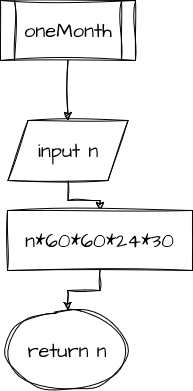

The diagram above was exported from draw.io. Its source (the exported page's mxGraphModel, read from the mxfile embedded in the PNG):
<mxGraphModel dx="1050" dy="605" grid="1" gridSize="10" guides="1" tooltips="1" connect="1" arrows="1" fold="1" page="1" pageScale="1" pageWidth="850" pageHeight="1100" math="0" shadow="0">
  <root>
    <mxCell id="0" />
    <mxCell id="1" parent="0" />
    <mxCell id="2" style="edgeStyle=orthogonalEdgeStyle;rounded=0;sketch=1;hachureGap=4;jiggle=2;curveFitting=1;orthogonalLoop=1;jettySize=auto;html=1;fontFamily=Architects Daughter;fontSource=https%3A%2F%2Ffonts.googleapis.com%2Fcss%3Ffamily%3DArchitects%2BDaughter;fontSize=16;" edge="1" source="3" target="5" parent="1">
      <mxGeometry relative="1" as="geometry" />
    </mxCell>
    <mxCell id="3" value="oneMonth" style="shape=process;whiteSpace=wrap;html=1;backgroundOutline=1;sketch=1;hachureGap=4;jiggle=2;curveFitting=1;fontFamily=Architects Daughter;fontSource=https%3A%2F%2Ffonts.googleapis.com%2Fcss%3Ffamily%3DArchitects%2BDaughter;fontSize=20;" vertex="1" parent="1">
      <mxGeometry x="358" y="40" width="135" height="60" as="geometry" />
    </mxCell>
    <mxCell id="4" style="edgeStyle=orthogonalEdgeStyle;rounded=0;sketch=1;hachureGap=4;jiggle=2;curveFitting=1;orthogonalLoop=1;jettySize=auto;html=1;entryX=0.5;entryY=0;entryDx=0;entryDy=0;fontFamily=Architects Daughter;fontSource=https%3A%2F%2Ffonts.googleapis.com%2Fcss%3Ffamily%3DArchitects%2BDaughter;fontSize=16;" edge="1" source="5" target="8" parent="1">
      <mxGeometry relative="1" as="geometry" />
    </mxCell>
    <mxCell id="5" value="input n" style="shape=parallelogram;perimeter=parallelogramPerimeter;whiteSpace=wrap;html=1;fixedSize=1;sketch=1;hachureGap=4;jiggle=2;curveFitting=1;fontFamily=Architects Daughter;fontSource=https%3A%2F%2Ffonts.googleapis.com%2Fcss%3Ffamily%3DArchitects%2BDaughter;fontSize=20;" vertex="1" parent="1">
      <mxGeometry x="365.5" y="160" width="120" height="60" as="geometry" />
    </mxCell>
    <mxCell id="6" value="return n" style="ellipse;whiteSpace=wrap;html=1;sketch=1;hachureGap=4;jiggle=2;curveFitting=1;fontFamily=Architects Daughter;fontSource=https%3A%2F%2Ffonts.googleapis.com%2Fcss%3Ffamily%3DArchitects%2BDaughter;fontSize=20;" vertex="1" parent="1">
      <mxGeometry x="365" y="350" width="120" height="80" as="geometry" />
    </mxCell>
    <mxCell id="7" style="edgeStyle=orthogonalEdgeStyle;rounded=0;sketch=1;hachureGap=4;jiggle=2;curveFitting=1;orthogonalLoop=1;jettySize=auto;html=1;fontFamily=Architects Daughter;fontSource=https%3A%2F%2Ffonts.googleapis.com%2Fcss%3Ffamily%3DArchitects%2BDaughter;fontSize=16;" edge="1" source="8" target="6" parent="1">
      <mxGeometry relative="1" as="geometry" />
    </mxCell>
    <mxCell id="8" value="n*60*60*24*30" style="rounded=0;whiteSpace=wrap;html=1;sketch=1;hachureGap=4;jiggle=2;curveFitting=1;fontFamily=Architects Daughter;fontSource=https%3A%2F%2Ffonts.googleapis.com%2Fcss%3Ffamily%3DArchitects%2BDaughter;fontSize=20;" vertex="1" parent="1">
      <mxGeometry x="365" y="250" width="185" height="60" as="geometry" />
    </mxCell>
  </root>
</mxGraphModel>